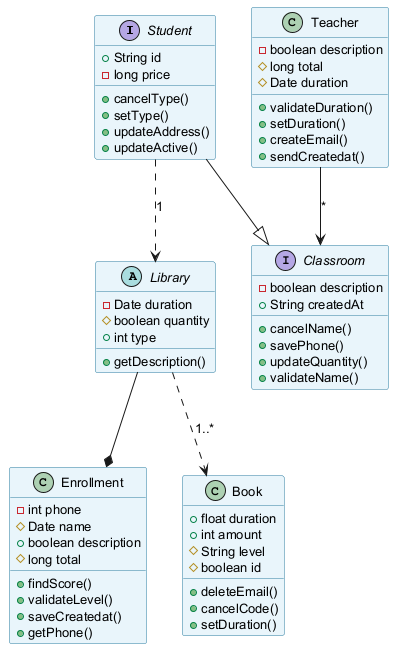

The diagram above was rendered by PlantUML. Its source (embedded in the PNG):
@startuml
skinparam backgroundColor #FFFFFF
skinparam classBackgroundColor #E8F4FA
skinparam classBorderColor #2C7DA0
skinparam defaultFontSize 13
interface Student {
  +String id
  -long price
  +cancelType()
  +setType()
  +updateAddress()
  +updateActive()
}
class Enrollment {
  -int phone
  #Date name
  +boolean description
  #long total
  +findScore()
  +validateLevel()
  +saveCreatedat()
  +getPhone()
}
class Teacher {
  -boolean description
  #long total
  #Date duration
  +validateDuration()
  +setDuration()
  +createEmail()
  +sendCreatedat()
}
class Book {
  +float duration
  +int amount
  #String level
  #boolean id
  +deleteEmail()
  +cancelCode()
  +setDuration()
}
abstract class Library {
  -Date duration
  #boolean quantity
  +int type
  +getDescription()
}
interface Classroom {
  -boolean description
  +String createdAt
  +cancelName()
  +savePhone()
  +updateQuantity()
  +validateName()
}
Teacher --> Classroom : "*"
Library --* Enrollment
Library ..> Book : "1..*"
Student ..> Library : "1"
Student --|> Classroom
@enduml